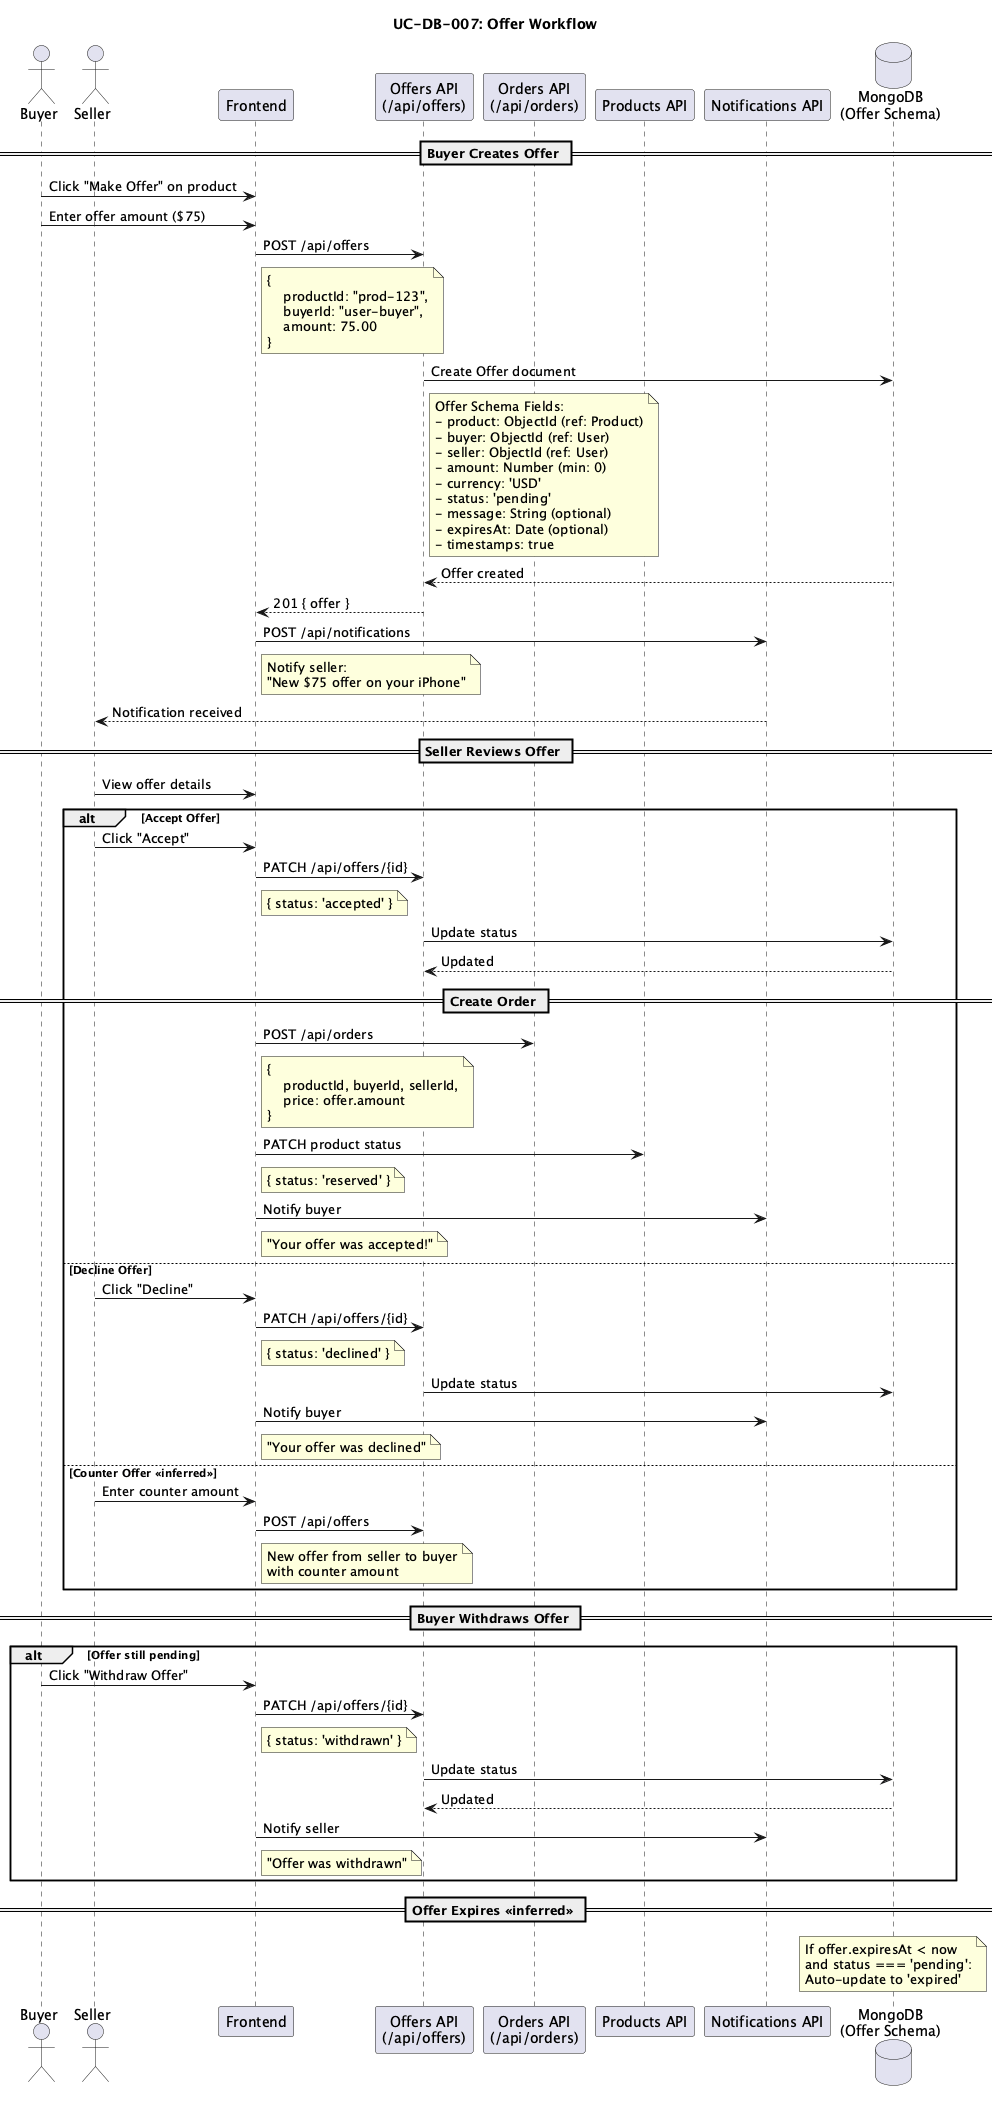

The diagram above was rendered by PlantUML. Its source (embedded in the PNG):
@startuml
title UC-DB-007: Offer Workflow

actor "Buyer" as buyer
actor "Seller" as seller
participant "Frontend" as frontend
participant "Offers API\n(/api/offers)" as offersApi
participant "Orders API\n(/api/orders)" as ordersApi
participant "Products API" as productsApi
participant "Notifications API" as notifApi
database "MongoDB\n(Offer Schema)" as mongodb

== Buyer Creates Offer ==
buyer -> frontend : Click "Make Offer" on product
buyer -> frontend : Enter offer amount ($75)
frontend -> offersApi : POST /api/offers
note right of frontend
    {
        productId: "prod-123",
        buyerId: "user-buyer",
        amount: 75.00
    }
end note

offersApi -> mongodb : Create Offer document
note right of offersApi
    Offer Schema Fields:
    - product: ObjectId (ref: Product)
    - buyer: ObjectId (ref: User)
    - seller: ObjectId (ref: User)
    - amount: Number (min: 0)
    - currency: 'USD'
    - status: 'pending'
    - message: String (optional)
    - expiresAt: Date (optional)
    - timestamps: true
end note

mongodb --> offersApi : Offer created
offersApi --> frontend : 201 { offer }

frontend -> notifApi : POST /api/notifications
note right of frontend
    Notify seller:
    "New $75 offer on your iPhone"
end note

notifApi --> seller : Notification received

== Seller Reviews Offer ==
seller -> frontend : View offer details

alt Accept Offer
    seller -> frontend : Click "Accept"
    frontend -> offersApi : PATCH /api/offers/{id}
    note right of frontend
        { status: 'accepted' }
    end note
    
    offersApi -> mongodb : Update status
    mongodb --> offersApi : Updated
    
    == Create Order ==
    frontend -> ordersApi : POST /api/orders
    note right of frontend
        {
            productId, buyerId, sellerId,
            price: offer.amount
        }
    end note
    
    frontend -> productsApi : PATCH product status
    note right of frontend
        { status: 'reserved' }
    end note
    
    frontend -> notifApi : Notify buyer
    note right of frontend
        "Your offer was accepted!"
    end note
    
else Decline Offer
    seller -> frontend : Click "Decline"
    frontend -> offersApi : PATCH /api/offers/{id}
    note right of frontend
        { status: 'declined' }
    end note
    
    offersApi -> mongodb : Update status
    
    frontend -> notifApi : Notify buyer
    note right of frontend
        "Your offer was declined"
    end note
    
else Counter Offer <<inferred>>
    seller -> frontend : Enter counter amount
    frontend -> offersApi : POST /api/offers
    note right of frontend
        New offer from seller to buyer
        with counter amount
    end note
end

== Buyer Withdraws Offer ==
alt Offer still pending
    buyer -> frontend : Click "Withdraw Offer"
    frontend -> offersApi : PATCH /api/offers/{id}
    note right of frontend
        { status: 'withdrawn' }
    end note
    
    offersApi -> mongodb : Update status
    mongodb --> offersApi : Updated
    
    frontend -> notifApi : Notify seller
    note right of frontend
        "Offer was withdrawn"
    end note
end

== Offer Expires <<inferred>> ==
note over mongodb
    If offer.expiresAt < now
    and status === 'pending':
    Auto-update to 'expired'
end note

@enduml